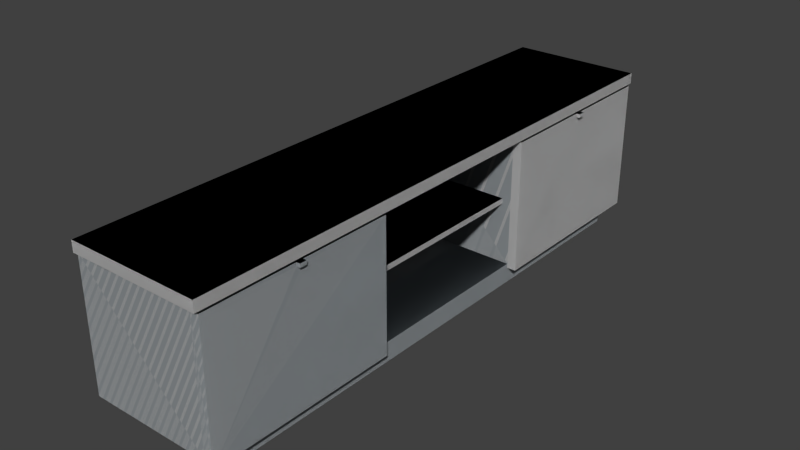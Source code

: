# Source: tv_table.blend  (saved by Blender 2.69.0; exported with 4.5.12 LTS)
import bpy
from mathutils import Matrix  # noqa: F401  (used for matrix-valued properties, if any)

bpy.ops.wm.read_factory_settings(use_empty=True)
scene = bpy.context.scene
scene.name = 'Scene'

# ---- collections
col_collection_1 = bpy.data.collections.new('Collection 1'); scene.collection.children.link(col_collection_1)

# ---- materials (node trees are filled in below, after node groups)
mat_edge_color000255_002 = bpy.data.materials.new('edge_color000255_002')
mat_edge_color000255_002.alpha_threshold = 0.0
mat_edge_color000255_002.use_transparent_shadow = False
mat_edge_color000255_002.diffuse_color = (0.64, 0.64, 0.64, 1.0)
mat_edge_color000255_002.specular_color = (0.5, 0.5, 0.5)
mat_edge_color000255_002.roughness = 0.5
mat_edge_color000255_002.line_color = (0.0, 0.0, 0.0, 1.0)
mat_material_003 = bpy.data.materials.new('Material.003')
mat_material_003.alpha_threshold = 0.0
mat_material_003.use_transparent_shadow = False
mat_material_003.roughness = 0.5
mat_material_003.line_color = (0.0, 0.0, 0.0, 1.0)
mat_material_002 = bpy.data.materials.new('Material.002')
mat_material_002.alpha_threshold = 0.0
mat_material_002.use_transparent_shadow = False
mat_material_002.roughness = 0.5
mat_material_002.line_color = (0.0, 0.0, 0.0, 1.0)
mat_material_019 = bpy.data.materials.new('material_019')
mat_material_019.alpha_threshold = 0.0
mat_material_019.use_transparent_shadow = False
mat_material_019.specular_color = (0.5, 0.5, 0.5)
mat_material_019.roughness = 0.5
mat_material_019.line_color = (0.0, 0.0, 0.0, 1.0)
mat_material_0_006 = bpy.data.materials.new('material_0_006')
mat_material_0_006.alpha_threshold = 0.0
mat_material_0_006.use_transparent_shadow = False
mat_material_0_006.diffuse_color = (0.5145, 0.5584, 0.5867, 1.0)
mat_material_0_006.specular_color = (0.5, 0.5, 0.5)
mat_material_0_006.roughness = 0.5
mat_material_0_006.line_color = (0.0, 0.0, 0.0, 1.0)
mat_material_001 = bpy.data.materials.new('Material.001')
mat_material_001.alpha_threshold = 0.0
mat_material_001.use_transparent_shadow = False
mat_material_001.roughness = 0.5
mat_material_001.line_color = (0.0, 0.0, 0.0, 1.0)

# ---- material node trees

# ---- world
world_world = bpy.data.worlds.new('World'); scene.world = world_world
world_world.color = (0.05088, 0.05088, 0.05088)
world_world.use_sun_shadow = False
world_world.sun_shadow_jitter_overblur = 0.0
world_world.cycles.sampling_method = 'MANUAL'
world_world.cycles.sample_map_resolution = 256

# ---- cameras
cam_skp_camera_last_saved_sketchup_view_022 = bpy.data.cameras.new('skp_camera_Last_Saved_SketchUp_View.022')
cam_skp_camera_last_saved_sketchup_view_022.clip_start = 1.0
cam_skp_camera_last_saved_sketchup_view_022.lens = float('inf')
cam_skp_camera_last_saved_sketchup_view_022.sensor_width = 32.0
cam_skp_camera_last_saved_sketchup_view_022.sensor_height = 18.0
cam_skp_camera_last_saved_sketchup_view_022.dof.focus_distance = 0.0
cam_skp_camera_last_saved_sketchup_view_022.dof.aperture_fstop = 128.0

# ---- meshes
me_id62 = bpy.data.meshes.new('ID62')
me_id62.from_pydata([(62.84, 0.9843, 0.4724), (62.84, 0.9843, 0.0)], [(1, 0)], [])
me_id62.materials.append(mat_edge_color000255_002)
me_id62.use_remesh_preserve_volume = False
me_id62.use_remesh_preserve_attributes = False
me_id62.use_mirror_vertex_groups = False
me_id62.update()
me_id56_002 = bpy.data.meshes.new('ID56.002')
me_id56_002.from_pydata([(21.1, 14.57, 7.795), (21.1, 13.98, 7.205), (21.1, 13.98, 7.795), (21.1, 14.57, 7.205), (21.1, 14.57, 7.205), (21.1, 14.57, 7.795), (21.1, 13.98, 7.205), (21.1, 13.98, 7.795), (21.1, 14.57, 7.205), (21.1, 13.98, 2.835), (21.1, 13.98, 7.205), (21.1, 14.57, 2.835), (21.1, 14.57, 2.835), (21.1, 14.57, 7.205), (21.1, 13.98, 2.835), (21.1, 13.98, 7.205), (41.74, 14.57, 7.205), (21.1, 13.98, 7.205), (21.1, 14.57, 7.205), (41.74, 13.98, 7.205), (41.74, 13.98, 7.205), (41.74, 14.57, 7.205), (21.1, 13.98, 7.205), (21.1, 14.57, 7.205), (21.1, 1.969, 7.205), (21.1, 1.969, 7.795), (21.1, 13.98, 7.205), (21.1, 13.98, 7.205), (21.1, 13.98, 7.795), (21.1, 1.969, 7.205), (21.1, 1.969, 7.795), (21.1, 14.57, 14.69), (21.1, 13.98, 7.795), (21.1, 13.98, 14.69), (21.1, 14.57, 7.795), (21.1, 14.57, 7.795), (21.1, 14.57, 14.69), (21.1, 13.98, 7.795), (21.1, 13.98, 14.69), (41.74, 13.98, 7.795), (21.1, 14.57, 7.795), (21.1, 13.98, 7.795), (41.74, 14.57, 7.795), (41.74, 14.57, 7.795), (41.74, 13.98, 7.795), (21.1, 14.57, 7.795), (21.1, 13.98, 7.795), (21.1, 14.57, 7.795), (41.74, 14.57, 7.205), (21.1, 14.57, 7.205), (41.74, 14.57, 7.795), (41.74, 14.57, 7.795), (21.1, 14.57, 7.795), (41.74, 14.57, 7.205), (21.1, 14.57, 7.205), (21.1, 14.57, 2.835), (41.74, 14.57, 2.835), (21.1, 14.57, 2.835), (41.74, 14.57, 2.835), (41.74, 14.57, 2.835), (21.1, 13.98, 2.835), (21.1, 14.57, 2.835), (41.74, 13.98, 2.835), (41.74, 13.98, 2.835), (41.74, 14.57, 2.835), (21.1, 13.98, 2.835), (21.1, 14.57, 2.835), (41.74, 13.98, 7.205), (21.1, 13.98, 2.835), (41.74, 13.98, 2.835), (21.1, 13.98, 7.205), (21.1, 13.98, 7.205), (41.74, 13.98, 7.205), (21.1, 13.98, 2.835), (41.74, 13.98, 2.835), (41.74, 13.98, 7.205), (41.74, 1.969, 7.795), (41.74, 1.969, 7.205), (41.74, 13.98, 7.795), (41.74, 14.57, 7.205), (41.74, 14.57, 7.795), (41.74, 14.57, 7.795), (41.74, 14.57, 7.205), (41.74, 13.98, 7.795), (41.74, 13.98, 7.205), (41.74, 1.969, 7.795), (41.74, 1.969, 7.205), (41.74, 14.57, 2.835), (41.74, 13.98, 7.205), (41.74, 13.98, 2.835), (41.74, 14.57, 7.205), (41.74, 14.57, 7.205), (41.74, 14.57, 2.835), (41.74, 13.98, 7.205), (41.74, 13.98, 2.835), (41.74, 13.98, 7.205), (21.1, 1.969, 7.205), (21.1, 13.98, 7.205), (41.74, 1.969, 7.205), (41.74, 1.969, 7.205), (41.74, 13.98, 7.205), (21.1, 1.969, 7.205), (21.1, 13.98, 7.205), (21.1, 1.969, 7.795), (41.74, 13.98, 7.795), (21.1, 13.98, 7.795), (41.74, 1.969, 7.795), (41.74, 1.969, 7.795), (21.1, 1.969, 7.795), (41.74, 13.98, 7.795), (21.1, 13.98, 7.795), (41.74, 1.969, 7.795), (21.1, 1.969, 7.205), (41.74, 1.969, 7.205), (21.1, 1.969, 7.795), (21.1, 1.969, 7.795), (41.74, 1.969, 7.795), (21.1, 1.969, 7.205), (41.74, 1.969, 7.205), (21.1, 14.57, 14.69), (41.74, 14.57, 14.69), (41.74, 14.57, 14.69), (21.1, 14.57, 14.69), (41.74, 13.98, 7.795), (21.1, 13.98, 14.69), (21.1, 13.98, 7.795), (41.74, 13.98, 14.69), (41.74, 13.98, 14.69), (41.74, 13.98, 7.795), (21.1, 13.98, 14.69), (21.1, 13.98, 7.795), (41.74, 13.98, 14.69), (21.1, 14.57, 14.69), (21.1, 13.98, 14.69), (41.74, 14.57, 14.69), (41.74, 14.57, 14.69), (41.74, 13.98, 14.69), (21.1, 14.57, 14.69), (21.1, 13.98, 14.69), (41.74, 14.57, 7.795), (41.74, 13.98, 14.69), (41.74, 13.98, 7.795), (41.74, 14.57, 14.69), (41.74, 14.57, 14.69), (41.74, 13.98, 14.69), (41.74, 13.98, 7.795)], [], [(0, 1, 2), (1, 0, 3), (8, 9, 10), (9, 8, 11), (16, 17, 18), (17, 16, 19), (2, 24, 25), (24, 2, 26), (31, 32, 33), (32, 31, 34), (39, 40, 41), (40, 39, 42), (47, 48, 49), (48, 47, 50), (55, 48, 56), (48, 55, 49), (59, 60, 61), (60, 59, 62), (67, 68, 69), (68, 67, 70), (75, 76, 77), (76, 75, 78), (78, 75, 79), (78, 79, 80), (87, 88, 89), (88, 87, 90), (95, 96, 97), (96, 95, 98), (103, 104, 105), (104, 103, 106), (111, 112, 113), (112, 111, 114), (119, 50, 47), (50, 119, 120), (123, 124, 125), (124, 123, 126), (131, 132, 133), (132, 131, 134), (139, 140, 141), (140, 139, 142), (4, 5, 6), (7, 6, 5), (12, 13, 14), (15, 14, 13), (20, 21, 22), (23, 22, 21), (27, 28, 29), (30, 29, 28), (35, 36, 37), (38, 37, 36), (43, 44, 45), (46, 45, 44), (51, 52, 53), (54, 53, 52), (54, 57, 53), (58, 53, 57), (63, 64, 65), (66, 65, 64), (71, 72, 73), (74, 73, 72), (81, 82, 83), (82, 84, 83), (83, 84, 85), (86, 85, 84), (91, 92, 93), (94, 93, 92), (99, 100, 101), (102, 101, 100), (107, 108, 109), (110, 109, 108), (115, 116, 117), (118, 117, 116), (121, 122, 51), (52, 51, 122), (127, 128, 129), (130, 129, 128), (135, 136, 137), (138, 137, 136), (143, 81, 144), (145, 144, 81)])
_uv = me_id56_002.uv_layers.new(name='UV coord')
_uv.uv.foreach_set('vector', [0.03934, 0.4886, 0.04835, 0.5018, 0.03934, 0.5018, 0.04835, 0.5018, 0.03934, 0.4886, 0.04835, 0.4886, 0.01985, 0.586, 0.02886, 0.4886, 0.02886, 0.586, 0.02886, 0.4886, 0.01985, 0.586, 0.01985, 0.4886, 0.8149, 0.9435, 0.5, 0.9567, 0.5, 0.9435, 0.5, 0.9567, 0.8149, 0.9435, 0.8149, 0.9567, 0.1836, 0.4609, 0.0003659, 0.474, 0.0003659, 0.4609, 0.0003659, 0.474, 0.1836, 0.4609, 0.1836, 0.474, 0.0003659, 0.6421, 0.009377, 0.4886, 0.009377, 0.6421, 0.009377, 0.4886, 0.0003659, 0.6421, 0.0003659, 0.4886, 0.4992, 0.917, 0.1843, 0.9302, 0.1843, 0.917, 0.1843, 0.9302, 0.4992, 0.917, 0.4992, 0.9302, 0.5, 0.1574, 0.8149, 0.1705, 0.5, 0.1705, 0.8149, 0.1705, 0.5, 0.1574, 0.8149, 0.1574, 0.5, 0.2679, 0.8149, 0.1705, 0.8149, 0.2679, 0.8149, 0.1705, 0.5, 0.2679, 0.5, 0.1705, 0.4992, 0.9032, 0.1843, 0.9163, 0.1843, 0.9032, 0.1843, 0.9163, 0.4992, 0.9032, 0.4992, 0.9163, 0.4992, 0.9024, 0.1843, 0.8051, 0.4992, 0.8051, 0.1843, 0.8051, 0.4992, 0.9024, 0.1843, 0.9024, 0.4902, 0.9865, 0.307, 0.9996, 0.307, 0.9865, 0.307, 0.9996, 0.4902, 0.9865, 0.4902, 0.9996, 0.4902, 0.9996, 0.4902, 0.9865, 0.4992, 0.9865, 0.4902, 0.9996, 0.4992, 0.9865, 0.4992, 0.9996, 0.1544, 0.4886, 0.1453, 0.586, 0.1453, 0.4886, 0.1453, 0.586, 0.1544, 0.4886, 0.1544, 0.586, 0.000366, 0.0003659, 0.1836, 0.4601, 0.0003659, 0.4601, 0.1836, 0.4601, 0.000366, 0.0003659, 0.1836, 0.000366, 0.1843, 0.0003659, 0.4992, 0.2679, 0.1843, 0.2679, 0.4992, 0.2679, 0.1843, 0.0003659, 0.4992, 0.0003659, 0.8149, 0.9706, 0.5, 0.9574, 0.8149, 0.9574, 0.5, 0.9574, 0.8149, 0.9706, 0.5, 0.9706, 0.5, 0.003874, 0.8149, 0.1574, 0.5, 0.1574, 0.8149, 0.1574, 0.5, 0.003874, 0.8149, 0.003874, 0.8149, 0.537, 0.5, 0.6903, 0.5, 0.5368, 0.5, 0.6903, 0.8149, 0.537, 0.8149, 0.6905, 0.4992, 0.9309, 0.1843, 0.9441, 0.1843, 0.9309, 0.1843, 0.9441, 0.4992, 0.9309, 0.4992, 0.9441, 0.1836, 0.4886, 0.1746, 0.6421, 0.1746, 0.4886, 0.1746, 0.6421, 0.1836, 0.4886, 0.1836, 0.6421, 0.1446, 0.4886, 0.1446, 0.5018, 0.1356, 0.4886, 0.1356, 0.5018, 0.1356, 0.4886, 0.1446, 0.5018, 0.1641, 0.4886, 0.1641, 0.586, 0.1551, 0.4886, 0.1551, 0.586, 0.1551, 0.4886, 0.1641, 0.586, 0.4992, 0.9726, 0.4992, 0.9857, 0.1843, 0.9726, 0.1843, 0.9857, 0.1843, 0.9726, 0.4992, 0.9857, 0.1836, 0.4748, 0.1836, 0.4879, 0.0003659, 0.4748, 0.0003659, 0.4879, 0.0003659, 0.4748, 0.1836, 0.4879, 0.1738, 0.4886, 0.1738, 0.6421, 0.1648, 0.4886, 0.1648, 0.6421, 0.1648, 0.4886, 0.1738, 0.6421, 0.8149, 0.9852, 0.8149, 0.9983, 0.5, 0.9852, 0.5, 0.9983, 0.5, 0.9852, 0.8149, 0.9983, 0.8149, 0.3791, 0.5, 0.3791, 0.8149, 0.366, 0.5, 0.366, 0.8149, 0.366, 0.5, 0.3791, 0.5, 0.366, 0.5, 0.2686, 0.8149, 0.366, 0.8149, 0.2686, 0.8149, 0.366, 0.5, 0.2686, 0.8149, 0.9713, 0.8149, 0.9844, 0.5, 0.9713, 0.5, 0.9844, 0.5, 0.9713, 0.8149, 0.9844, 0.5, 0.8454, 0.8149, 0.8454, 0.5, 0.9428, 0.8149, 0.9428, 0.5, 0.9428, 0.8149, 0.8454, 0.3063, 0.9865, 0.3063, 0.9996, 0.2973, 0.9865, 0.3063, 0.9996, 0.2973, 0.9996, 0.2973, 0.9865, 0.2973, 0.9865, 0.2973, 0.9996, 0.114, 0.9865, 0.114, 0.9996, 0.114, 0.9865, 0.2973, 0.9996, 0.02959, 0.586, 0.02959, 0.4886, 0.0386, 0.586, 0.0386, 0.4886, 0.0386, 0.586, 0.02959, 0.4886, 0.4992, 0.2686, 0.4992, 0.5361, 0.1843, 0.2686, 0.1843, 0.5361, 0.1843, 0.2686, 0.4992, 0.5361, 0.4992, 0.8043, 0.1843, 0.8043, 0.4992, 0.5368, 0.1843, 0.5368, 0.4992, 0.5368, 0.1843, 0.8043, 0.1843, 0.9448, 0.4992, 0.9448, 0.1843, 0.958, 0.4992, 0.958, 0.1843, 0.958, 0.4992, 0.9448, 0.8149, 0.5326, 0.5, 0.5326, 0.8149, 0.3791, 0.5, 0.3791, 0.8149, 0.3791, 0.5, 0.5326, 0.8149, 0.6912, 0.8149, 0.8447, 0.5, 0.6912, 0.5, 0.8447, 0.5, 0.6912, 0.8149, 0.8447, 0.4992, 0.9587, 0.4992, 0.9719, 0.1843, 0.9587, 0.1843, 0.9719, 0.1843, 0.9587, 0.4992, 0.9719, 0.01011, 0.6421, 0.01011, 0.4886, 0.01912, 0.6421, 0.01912, 0.4886, 0.01912, 0.6421, 0.01011, 0.4886])
me_id56_002.materials.append(mat_material_003)
me_id56_002.use_remesh_preserve_volume = False
me_id56_002.use_remesh_preserve_attributes = False
me_id56_002.use_mirror_vertex_groups = False
me_id56_002.update()
me_id50_001 = bpy.data.meshes.new('ID50.001')
me_id50_001.from_pydata([(0.0, 0.9843, 14.49), (0.0, 0.0, 0.0), (0.0, 0.0, 14.49), (0.0, 0.9843, 0.0), (0.0, 0.9843, 0.0), (0.0, 0.9843, 14.49), (0.0, 0.0, 0.0), (0.0, 0.0, 14.49), (0.0, 0.0, 0.0), (10.16, 0.0, 14.09), (0.0, 0.0, 14.49), (10.94, 0.0, 14.09), (10.16, 0.0, 14.49), (21.1, 0.0, 14.49), (21.1, 0.0, 0.0), (10.94, 0.0, 14.49), (10.94, 0.0, 14.49), (21.1, 0.0, 14.49), (10.94, 0.0, 14.09), (0.0, 0.0, 0.0), (21.1, 0.0, 0.0), (10.16, 0.0, 14.49), (10.16, 0.0, 14.09), (0.0, 0.0, 14.49), (10.16, 0.0, 14.49), (0.0, 0.9843, 14.49), (0.0, 0.0, 14.49), (21.1, 0.9843, 14.49), (10.94, 0.0, 14.49), (21.1, 0.0, 14.49), (21.1, 0.0, 14.49), (10.94, 0.0, 14.49), (21.1, 0.9843, 14.49), (10.16, 0.0, 14.49), (0.0, 0.9843, 14.49), (0.0, 0.0, 14.49), (0.0, 0.9843, 14.49), (21.1, 0.9843, 0.0), (0.0, 0.9843, 0.0), (21.1, 0.9843, 14.49), (21.1, 0.9843, 14.49), (0.0, 0.9843, 14.49), (21.1, 0.9843, 0.0), (0.0, 0.9843, 0.0), (21.1, 0.9843, 0.0), (0.0, 0.0, 0.0), (0.0, 0.9843, 0.0), (21.1, 0.0, 0.0), (21.1, 0.0, 0.0), (21.1, 0.9843, 0.0), (0.0, 0.0, 0.0), (0.0, 0.9843, 0.0), (10.94, 0.0, 14.09), (10.16, -0.3937, 14.09), (10.16, 0.0, 14.09), (10.94, -0.3937, 14.09), (10.94, -0.3937, 14.09), (10.94, 0.0, 14.09), (10.16, -0.3937, 14.09), (10.16, 0.0, 14.09), (10.16, 0.0, 14.49), (10.16, -0.3937, 14.09), (10.16, -0.3937, 14.49), (10.16, 0.0, 14.09), (10.16, 0.0, 14.09), (10.16, 0.0, 14.49), (10.16, -0.3937, 14.09), (10.16, -0.3937, 14.49), (21.1, 0.9843, 0.0), (21.1, 0.0, 14.49), (21.1, 0.0, 0.0), (21.1, 0.9843, 14.49), (21.1, 0.9843, 14.49), (21.1, 0.9843, 0.0), (21.1, 0.0, 14.49), (21.1, 0.0, 0.0), (10.94, 0.0, 14.09), (10.94, -0.3937, 14.49), (10.94, -0.3937, 14.09), (10.94, 0.0, 14.49), (10.94, 0.0, 14.49), (10.94, 0.0, 14.09), (10.94, -0.3937, 14.49), (10.94, -0.3937, 14.09), (10.94, -0.3937, 14.49), (10.16, -0.3937, 14.49), (10.94, -0.3937, 14.49), (10.16, -0.3937, 14.49), (10.94, -0.3937, 14.49), (10.16, -0.3937, 14.09), (10.94, -0.3937, 14.09), (10.16, -0.3937, 14.49), (10.16, -0.3937, 14.49), (10.94, -0.3937, 14.49), (10.16, -0.3937, 14.09), (10.94, -0.3937, 14.09)], [], [(0, 1, 2), (1, 0, 3), (8, 9, 10), (9, 8, 11), (10, 9, 12), (13, 8, 14), (8, 13, 11), (11, 13, 15), (24, 25, 26), (25, 24, 27), (27, 24, 28), (27, 28, 29), (36, 37, 38), (37, 36, 39), (44, 45, 46), (45, 44, 47), (52, 53, 54), (53, 52, 55), (15, 9, 11), (9, 15, 12), (60, 61, 62), (61, 60, 63), (68, 69, 70), (69, 68, 71), (76, 77, 78), (77, 76, 79), (84, 24, 85), (24, 84, 28), (88, 89, 90), (89, 88, 91), (4, 5, 6), (7, 6, 5), (16, 17, 18), (18, 17, 19), (20, 19, 17), (21, 22, 23), (18, 19, 22), (23, 22, 19), (30, 31, 32), (31, 33, 32), (32, 33, 34), (35, 34, 33), (40, 41, 42), (43, 42, 41), (48, 49, 50), (51, 50, 49), (56, 57, 58), (59, 58, 57), (21, 16, 22), (18, 22, 16), (64, 65, 66), (67, 66, 65), (72, 73, 74), (75, 74, 73), (80, 81, 82), (83, 82, 81), (31, 86, 33), (87, 33, 86), (92, 93, 94), (95, 94, 93)])
_uv = me_id50_001.uv_layers.new(name='UV coord')
_uv.uv.foreach_set('vector', [0.6281, 0.3728, 0.6454, 0.0002337, 0.6454, 0.3728, 0.6454, 0.0002337, 0.6281, 0.3728, 0.6281, 0.0002337, 0.2559, 0.3733, 0.4348, 0.7358, 0.2559, 0.7459, 0.4348, 0.7358, 0.2559, 0.3733, 0.4487, 0.7358, 0.2559, 0.7459, 0.4348, 0.7358, 0.4348, 0.7459, 0.6276, 0.7459, 0.2559, 0.3733, 0.6276, 0.3733, 0.2559, 0.3733, 0.6276, 0.7459, 0.4487, 0.7358, 0.4487, 0.7358, 0.6276, 0.7459, 0.4487, 0.7459, 0.4323, 0.8092, 0.2559, 0.8341, 0.2559, 0.8092, 0.2559, 0.8341, 0.4323, 0.8092, 0.6224, 0.8341, 0.6224, 0.8341, 0.4323, 0.8092, 0.4462, 0.8065, 0.6224, 0.8341, 0.4462, 0.8065, 0.6226, 0.8092, 0.2554, 0.0002337, 0.0002337, 0.5429, 0.0002337, 0.0002337, 0.0002337, 0.5429, 0.2554, 0.0002337, 0.2554, 0.5429, 0.6276, 0.8346, 0.2559, 0.8599, 0.2559, 0.8346, 0.2559, 0.8599, 0.6276, 0.8346, 0.6276, 0.8599, 0.0002337, 0.5434, 0.007168, 0.5636, 0.0002337, 0.5636, 0.007168, 0.5636, 0.0002337, 0.5434, 0.007168, 0.5434, 0.4487, 0.7459, 0.4348, 0.7358, 0.4487, 0.7358, 0.4348, 0.7358, 0.4487, 0.7459, 0.4348, 0.7459, 0.2198, 0.5434, 0.2268, 0.5535, 0.2198, 0.5535, 0.2268, 0.5535, 0.2198, 0.5434, 0.2268, 0.5434, 0.6632, 0.0002337, 0.6459, 0.3728, 0.6459, 0.0002337, 0.6459, 0.3728, 0.6632, 0.0002337, 0.6632, 0.3728, 0.03631, 0.5434, 0.02937, 0.5535, 0.02937, 0.5434, 0.02937, 0.5535, 0.03631, 0.5434, 0.03631, 0.5535, 0.4452, 0.7964, 0.4323, 0.8092, 0.4314, 0.7991, 0.4323, 0.8092, 0.4452, 0.7964, 0.4462, 0.8065, 0.2411, 0.5535, 0.2272, 0.5434, 0.2411, 0.5434, 0.2272, 0.5434, 0.2411, 0.5535, 0.2272, 0.5535, 0.681, 0.0002337, 0.681, 0.3728, 0.6637, 0.0002337, 0.6637, 0.3728, 0.6637, 0.0002337, 0.681, 0.3728, 0.4487, 0.0002337, 0.6276, 0.0002346, 0.4487, 0.01036, 0.4487, 0.01036, 0.6276, 0.0002346, 0.2559, 0.3728, 0.6276, 0.3728, 0.2559, 0.3728, 0.6276, 0.0002346, 0.4348, 0.0002339, 0.4348, 0.01036, 0.2559, 0.0002346, 0.4487, 0.01036, 0.2559, 0.3728, 0.4348, 0.01036, 0.2559, 0.0002346, 0.4348, 0.01036, 0.2559, 0.3728, 0.618, 0.7681, 0.4642, 0.771, 0.6178, 0.7464, 0.4642, 0.771, 0.4301, 0.771, 0.6178, 0.7464, 0.6178, 0.7464, 0.4301, 0.771, 0.2559, 0.7463, 0.2559, 0.771, 0.2559, 0.7463, 0.4301, 0.771, 0.9998, 0.7459, 0.6281, 0.7459, 0.9998, 0.3733, 0.6281, 0.3733, 0.9998, 0.3733, 0.6281, 0.7459, 0.6276, 0.8604, 0.6276, 0.8857, 0.2559, 0.8604, 0.2559, 0.8857, 0.2559, 0.8604, 0.6276, 0.8857, 0.2554, 0.5434, 0.2554, 0.5535, 0.2416, 0.5434, 0.2416, 0.5535, 0.2416, 0.5434, 0.2554, 0.5535, 0.4348, 0.0002339, 0.4487, 0.0002337, 0.4348, 0.01036, 0.4487, 0.01036, 0.4348, 0.01036, 0.4487, 0.0002337, 0.02891, 0.5434, 0.02891, 0.5535, 0.02197, 0.5434, 0.02197, 0.5535, 0.02197, 0.5434, 0.02891, 0.5535, 0.6815, 0.3728, 0.6815, 0.0002337, 0.6988, 0.3728, 0.6988, 0.0002337, 0.6988, 0.3728, 0.6815, 0.0002337, 0.2194, 0.5434, 0.2194, 0.5535, 0.2124, 0.5434, 0.2124, 0.5535, 0.2124, 0.5434, 0.2194, 0.5535, 0.4642, 0.771, 0.4642, 0.7959, 0.4301, 0.771, 0.4301, 0.7959, 0.4301, 0.771, 0.4642, 0.7959, 0.007636, 0.5434, 0.02151, 0.5434, 0.007636, 0.5535, 0.02151, 0.5535, 0.007636, 0.5535, 0.02151, 0.5434])
me_id50_001.materials.append(mat_material_002)
me_id50_001.use_remesh_preserve_volume = False
me_id50_001.use_remesh_preserve_attributes = False
me_id50_001.use_mirror_vertex_groups = False
me_id50_001.update()
me_id43_005 = bpy.data.meshes.new('ID43.005')
me_id43_005.from_pydata([(0.0, 0.9843, 14.49), (0.0, 0.0, 0.0), (0.0, 0.0, 14.49), (0.0, 0.9843, 0.0), (0.0, 0.9843, 0.0), (0.0, 0.9843, 14.49), (0.0, 0.0, 0.0), (0.0, 0.0, 14.49), (0.0, 0.0, 0.0), (10.16, 0.0, 14.09), (0.0, 0.0, 14.49), (10.94, 0.0, 14.09), (10.16, 0.0, 14.49), (21.1, 0.0, 14.49), (21.1, 0.0, 0.0), (10.94, 0.0, 14.49), (10.94, 0.0, 14.49), (21.1, 0.0, 14.49), (10.94, 0.0, 14.09), (0.0, 0.0, 0.0), (21.1, 0.0, 0.0), (10.16, 0.0, 14.49), (10.16, 0.0, 14.09), (0.0, 0.0, 14.49), (10.16, 0.0, 14.49), (0.0, 0.9843, 14.49), (0.0, 0.0, 14.49), (21.1, 0.9843, 14.49), (10.94, 0.0, 14.49), (21.1, 0.0, 14.49), (21.1, 0.0, 14.49), (10.94, 0.0, 14.49), (21.1, 0.9843, 14.49), (10.16, 0.0, 14.49), (0.0, 0.9843, 14.49), (0.0, 0.0, 14.49), (0.0, 0.9843, 14.49), (21.1, 0.9843, 0.0), (0.0, 0.9843, 0.0), (21.1, 0.9843, 14.49), (21.1, 0.9843, 14.49), (0.0, 0.9843, 14.49), (21.1, 0.9843, 0.0), (0.0, 0.9843, 0.0), (21.1, 0.9843, 0.0), (0.0, 0.0, 0.0), (0.0, 0.9843, 0.0), (21.1, 0.0, 0.0), (21.1, 0.0, 0.0), (21.1, 0.9843, 0.0), (0.0, 0.0, 0.0), (0.0, 0.9843, 0.0), (10.94, 0.0, 14.09), (10.16, -0.3937, 14.09), (10.16, 0.0, 14.09), (10.94, -0.3937, 14.09), (10.94, -0.3937, 14.09), (10.94, 0.0, 14.09), (10.16, -0.3937, 14.09), (10.16, 0.0, 14.09), (10.16, 0.0, 14.49), (10.16, -0.3937, 14.09), (10.16, -0.3937, 14.49), (10.16, 0.0, 14.09), (10.16, 0.0, 14.09), (10.16, 0.0, 14.49), (10.16, -0.3937, 14.09), (10.16, -0.3937, 14.49), (21.1, 0.9843, 0.0), (21.1, 0.0, 14.49), (21.1, 0.0, 0.0), (21.1, 0.9843, 14.49), (21.1, 0.9843, 14.49), (21.1, 0.9843, 0.0), (21.1, 0.0, 14.49), (21.1, 0.0, 0.0), (10.94, 0.0, 14.09), (10.94, -0.3937, 14.49), (10.94, -0.3937, 14.09), (10.94, 0.0, 14.49), (10.94, 0.0, 14.49), (10.94, 0.0, 14.09), (10.94, -0.3937, 14.49), (10.94, -0.3937, 14.09), (10.94, -0.3937, 14.49), (10.16, -0.3937, 14.49), (10.94, -0.3937, 14.49), (10.16, -0.3937, 14.49), (10.94, -0.3937, 14.49), (10.16, -0.3937, 14.09), (10.94, -0.3937, 14.09), (10.16, -0.3937, 14.49), (10.16, -0.3937, 14.49), (10.94, -0.3937, 14.49), (10.16, -0.3937, 14.09), (10.94, -0.3937, 14.09)], [], [(0, 1, 2), (1, 0, 3), (8, 9, 10), (9, 8, 11), (10, 9, 12), (13, 8, 14), (8, 13, 11), (11, 13, 15), (24, 25, 26), (25, 24, 27), (27, 24, 28), (27, 28, 29), (36, 37, 38), (37, 36, 39), (44, 45, 46), (45, 44, 47), (52, 53, 54), (53, 52, 55), (15, 9, 11), (9, 15, 12), (60, 61, 62), (61, 60, 63), (68, 69, 70), (69, 68, 71), (76, 77, 78), (77, 76, 79), (84, 24, 85), (24, 84, 28), (88, 89, 90), (89, 88, 91), (4, 5, 6), (7, 6, 5), (16, 17, 18), (18, 17, 19), (20, 19, 17), (21, 22, 23), (18, 19, 22), (23, 22, 19), (30, 31, 32), (31, 33, 32), (32, 33, 34), (35, 34, 33), (40, 41, 42), (43, 42, 41), (48, 49, 50), (51, 50, 49), (56, 57, 58), (59, 58, 57), (21, 16, 22), (18, 22, 16), (64, 65, 66), (67, 66, 65), (72, 73, 74), (75, 74, 73), (80, 81, 82), (83, 82, 81), (31, 86, 33), (87, 33, 86), (92, 93, 94), (95, 94, 93)])
me_id43_005.polygons.foreach_set('material_index', [0, 0, 0, 0, 0, 0, 0, 0, 0, 0, 0, 0, 0, 0, 0, 0, 0, 0, 0, 0, 0, 0, 0, 0, 0, 0, 0, 0, 0, 0, 1, 1, 1, 1, 1, 1, 1, 1, 1, 1, 1, 1, 1, 1, 1, 1, 1, 1, 1, 1, 1, 1, 1, 1, 1, 1, 1, 1, 1, 1])
_uv = me_id43_005.uv_layers.new(name='UV coord')
_uv.uv.foreach_set('vector', [0.6281, 0.3728, 0.6454, 0.0002337, 0.6454, 0.3728, 0.6454, 0.0002337, 0.6281, 0.3728, 0.6281, 0.0002337, 0.2559, 0.3733, 0.4348, 0.7358, 0.2559, 0.7459, 0.4348, 0.7358, 0.2559, 0.3733, 0.4487, 0.7358, 0.2559, 0.7459, 0.4348, 0.7358, 0.4348, 0.7459, 0.6276, 0.7459, 0.2559, 0.3733, 0.6276, 0.3733, 0.2559, 0.3733, 0.6276, 0.7459, 0.4487, 0.7358, 0.4487, 0.7358, 0.6276, 0.7459, 0.4487, 0.7459, 0.4323, 0.8092, 0.2559, 0.8341, 0.2559, 0.8092, 0.2559, 0.8341, 0.4323, 0.8092, 0.6224, 0.8341, 0.6224, 0.8341, 0.4323, 0.8092, 0.4462, 0.8065, 0.6224, 0.8341, 0.4462, 0.8065, 0.6226, 0.8092, 0.2554, 0.0002337, 0.0002337, 0.5429, 0.0002337, 0.0002337, 0.0002337, 0.5429, 0.2554, 0.0002337, 0.2554, 0.5429, 0.6276, 0.8346, 0.2559, 0.8599, 0.2559, 0.8346, 0.2559, 0.8599, 0.6276, 0.8346, 0.6276, 0.8599, 0.0002337, 0.5434, 0.007168, 0.5636, 0.0002337, 0.5636, 0.007168, 0.5636, 0.0002337, 0.5434, 0.007168, 0.5434, 0.4487, 0.7459, 0.4348, 0.7358, 0.4487, 0.7358, 0.4348, 0.7358, 0.4487, 0.7459, 0.4348, 0.7459, 0.2198, 0.5434, 0.2268, 0.5535, 0.2198, 0.5535, 0.2268, 0.5535, 0.2198, 0.5434, 0.2268, 0.5434, 0.6632, 0.0002337, 0.6459, 0.3728, 0.6459, 0.0002337, 0.6459, 0.3728, 0.6632, 0.0002337, 0.6632, 0.3728, 0.03631, 0.5434, 0.02937, 0.5535, 0.02937, 0.5434, 0.02937, 0.5535, 0.03631, 0.5434, 0.03631, 0.5535, 0.4452, 0.7964, 0.4323, 0.8092, 0.4314, 0.7991, 0.4323, 0.8092, 0.4452, 0.7964, 0.4462, 0.8065, 0.2411, 0.5535, 0.2272, 0.5434, 0.2411, 0.5434, 0.2272, 0.5434, 0.2411, 0.5535, 0.2272, 0.5535, 0.681, 0.0002337, 0.681, 0.3728, 0.6637, 0.0002337, 0.6637, 0.3728, 0.6637, 0.0002337, 0.681, 0.3728, 0.4487, 0.0002337, 0.6276, 0.0002346, 0.4487, 0.01036, 0.4487, 0.01036, 0.6276, 0.0002346, 0.2559, 0.3728, 0.6276, 0.3728, 0.2559, 0.3728, 0.6276, 0.0002346, 0.4348, 0.0002339, 0.4348, 0.01036, 0.2559, 0.0002346, 0.4487, 0.01036, 0.2559, 0.3728, 0.4348, 0.01036, 0.2559, 0.0002346, 0.4348, 0.01036, 0.2559, 0.3728, 0.618, 0.7681, 0.4642, 0.771, 0.6178, 0.7464, 0.4642, 0.771, 0.4301, 0.771, 0.6178, 0.7464, 0.6178, 0.7464, 0.4301, 0.771, 0.2559, 0.7463, 0.2559, 0.771, 0.2559, 0.7463, 0.4301, 0.771, 0.9998, 0.7459, 0.6281, 0.7459, 0.9998, 0.3733, 0.6281, 0.3733, 0.9998, 0.3733, 0.6281, 0.7459, 0.6276, 0.8604, 0.6276, 0.8857, 0.2559, 0.8604, 0.2559, 0.8857, 0.2559, 0.8604, 0.6276, 0.8857, 0.2554, 0.5434, 0.2554, 0.5535, 0.2416, 0.5434, 0.2416, 0.5535, 0.2416, 0.5434, 0.2554, 0.5535, 0.4348, 0.0002339, 0.4487, 0.0002337, 0.4348, 0.01036, 0.4487, 0.01036, 0.4348, 0.01036, 0.4487, 0.0002337, 0.02891, 0.5434, 0.02891, 0.5535, 0.02197, 0.5434, 0.02197, 0.5535, 0.02197, 0.5434, 0.02891, 0.5535, 0.6815, 0.3728, 0.6815, 0.0002337, 0.6988, 0.3728, 0.6988, 0.0002337, 0.6988, 0.3728, 0.6815, 0.0002337, 0.2194, 0.5434, 0.2194, 0.5535, 0.2124, 0.5434, 0.2124, 0.5535, 0.2124, 0.5434, 0.2194, 0.5535, 0.4642, 0.771, 0.4642, 0.7959, 0.4301, 0.771, 0.4301, 0.7959, 0.4301, 0.771, 0.4642, 0.7959, 0.007636, 0.5434, 0.02151, 0.5434, 0.007636, 0.5535, 0.02151, 0.5535, 0.007636, 0.5535, 0.02151, 0.5434])
me_id43_005.materials.append(mat_material_019)
me_id43_005.materials.append(mat_material_0_006)
me_id43_005.use_remesh_preserve_volume = False
me_id43_005.use_remesh_preserve_attributes = False
me_id43_005.use_mirror_vertex_groups = False
me_id43_005.update()
me_id36_002 = bpy.data.meshes.new('ID36.002')
me_id36_002.from_pydata([(63.24, 0.9843, 0.0), (63.63, 0.9843, 0.0)], [(1, 0)], [])
me_id36_002.materials.append(mat_edge_color000255_002)
me_id36_002.use_remesh_preserve_volume = False
me_id36_002.use_remesh_preserve_attributes = False
me_id36_002.use_mirror_vertex_groups = False
me_id36_002.update()
me_id30_013 = bpy.data.meshes.new('ID30.013')
me_id30_013.from_pydata([(0.0, 14.57, 1.181), (63.63, 14.57, 0.0), (0.0, 14.57, 0.0), (63.63, 14.57, 1.181), (63.63, 14.57, 1.181), (0.0, 14.57, 1.181), (63.63, 14.57, 0.0), (0.0, 14.57, 0.0), (0.0, 14.57, 1.181), (0.0, 0.0, 0.0), (0.0, 0.0, 1.181), (0.0, 14.57, 0.0), (0.0, 14.57, 0.0), (0.0, 14.57, 1.181), (0.0, 0.0, 0.0), (0.0, 0.0, 1.181), (63.63, 0.0, 1.181), (0.0, 14.57, 1.181), (0.0, 0.0, 1.181), (63.63, 14.57, 1.181), (63.63, 14.57, 1.181), (63.63, 0.0, 1.181), (0.0, 14.57, 1.181), (0.0, 0.0, 1.181), (63.63, 0.9843, 0.0), (63.63, 0.0, 1.181), (63.63, 0.0, 0.0), (63.63, 14.57, 1.181), (63.63, 14.57, 0.0), (63.63, 14.57, 0.0), (63.63, 0.9843, 0.0), (63.63, 14.57, 1.181), (63.63, 0.0, 1.181), (63.63, 0.0, 0.0), (63.63, 14.57, 0.0), (0.0, 0.0, 0.0), (0.0, 14.57, 0.0), (63.63, 0.0, 0.0), (63.63, 0.9843, 0.0), (63.63, 0.9843, 0.0), (63.63, 14.57, 0.0), (63.63, 0.0, 0.0), (0.0, 0.0, 0.0), (0.0, 14.57, 0.0), (63.63, 0.0, 1.181), (0.0, 0.0, 0.0), (63.63, 0.0, 0.0), (0.0, 0.0, 1.181), (0.0, 0.0, 1.181), (63.63, 0.0, 1.181), (0.0, 0.0, 0.0), (63.63, 0.0, 0.0)], [], [(0, 1, 2), (1, 0, 3), (8, 9, 10), (9, 8, 11), (16, 17, 18), (17, 16, 19), (24, 25, 26), (25, 24, 27), (27, 24, 28), (34, 35, 36), (35, 34, 37), (37, 34, 38), (44, 45, 46), (45, 44, 47), (4, 5, 6), (7, 6, 5), (12, 13, 14), (15, 14, 13), (20, 21, 22), (23, 22, 21), (29, 30, 31), (31, 30, 32), (33, 32, 30), (39, 40, 41), (41, 40, 42), (43, 42, 40), (48, 49, 50), (51, 50, 49)])
me_id30_013.polygons.foreach_set('use_smooth', [0, 0, 0, 0, 0, 0, 0, 0, 0, 0, 0, 1, 0, 0, 0, 0, 0, 0, 0, 0, 0, 0, 0, 1, 0, 0, 0, 0])
_uv = me_id30_013.uv_layers.new(name='UV coord')
_uv.uv.foreach_set('vector', [0.0002685, 0.9248, 0.9872, 0.9431, 0.0002685, 0.9431, 0.9872, 0.9431, 0.0002685, 0.9248, 0.9872, 0.9248, 0.4527, 0.9813, 0.2268, 0.9997, 0.2268, 0.9813, 0.2268, 0.9997, 0.4527, 0.9813, 0.4527, 0.9997, 0.9872, 0.4529, 0.0002685, 0.6789, 0.0002685, 0.4529, 0.0002685, 0.6789, 0.9872, 0.4529, 0.9872, 0.6789, 0.4685, 0.9813, 0.4532, 0.9997, 0.4532, 0.9813, 0.4532, 0.9997, 0.4685, 0.9813, 0.6792, 0.9997, 0.6792, 0.9997, 0.4685, 0.9813, 0.6792, 0.9813, 0.9862, 0.0002685, 0.0002685, 0.226, 0.0002685, 0.0002685, 0.0002685, 0.226, 0.9862, 0.0002685, 0.9862, 0.226, 0.9862, 0.226, 0.9862, 0.0002685, 0.9902, 0.226, 0.9872, 0.9242, 0.0002685, 0.9059, 0.9872, 0.9059, 0.0002685, 0.9059, 0.9872, 0.9242, 0.0002685, 0.9242, 0.9872, 0.9619, 0.0002685, 0.9619, 0.9872, 0.9436, 0.0002685, 0.9436, 0.9872, 0.9436, 0.0002685, 0.9619, 0.2262, 0.9814, 0.2262, 0.9997, 0.0002748, 0.9813, 0.0002685, 0.9997, 0.0002748, 0.9813, 0.2262, 0.9997, 0.9872, 0.6794, 0.9872, 0.9054, 0.0002685, 0.6794, 0.0002685, 0.9054, 0.0002685, 0.6794, 0.9872, 0.9054, 0.9057, 0.9997, 0.695, 0.9997, 0.9057, 0.9813, 0.9057, 0.9813, 0.695, 0.9997, 0.6797, 0.9813, 0.6797, 0.9997, 0.6797, 0.9813, 0.695, 0.9997, 0.988, 0.3395, 0.987, 0.4524, 0.987, 0.2265, 0.987, 0.2265, 0.987, 0.4524, 0.0002685, 0.2265, 0.0002685, 0.4524, 0.0002685, 0.2265, 0.987, 0.4524, 0.0002685, 0.9625, 0.9872, 0.9625, 0.0002685, 0.9808, 0.9872, 0.9808, 0.0002685, 0.9808, 0.9872, 0.9625])
me_id30_013.materials.append(mat_material_001)
me_id30_013.use_remesh_preserve_volume = False
me_id30_013.use_remesh_preserve_attributes = False
me_id30_013.use_mirror_vertex_groups = False
me_id30_013.update()
me_id23_011 = bpy.data.meshes.new('ID23.011')
me_id23_011.from_pydata([(0.0, 13.58, 14.21), (21.1, 13.58, 0.0), (0.0, 13.58, 0.0), (21.1, 13.58, 14.21), (21.1, 13.58, 14.21), (0.0, 13.58, 14.21), (21.1, 13.58, 0.0), (0.0, 13.58, 0.0), (0.0, 13.58, 14.21), (0.0, 0.0, 0.0), (0.0, 0.0, 14.21), (0.0, 13.58, 0.0), (0.0, 13.58, 0.0), (0.0, 13.58, 14.21), (0.0, 0.0, 0.0), (0.0, 0.0, 14.21), (21.1, 0.0, 14.21), (0.0, 13.58, 14.21), (0.0, 0.0, 14.21), (21.1, 13.58, 14.21), (21.1, 13.58, 14.21), (21.1, 0.0, 14.21), (0.0, 13.58, 14.21), (0.0, 0.0, 14.21), (21.1, 13.58, 0.0), (21.1, 0.0, 14.21), (21.1, 0.0, 0.0), (21.1, 13.58, 14.21), (21.1, 13.58, 14.21), (21.1, 13.58, 0.0), (21.1, 0.0, 14.21), (21.1, 0.0, 0.0), (21.1, 13.58, 0.0), (0.0, 0.0, 0.0), (0.0, 13.58, 0.0), (21.1, 0.0, 0.0), (21.1, 0.0, 0.0), (21.1, 13.58, 0.0), (0.0, 0.0, 0.0), (0.0, 13.58, 0.0), (21.1, 0.0, 0.0), (0.0, 0.0, 14.21), (0.0, 0.0, 0.0), (21.1, 0.0, 14.21), (21.1, 0.0, 14.21), (21.1, 0.0, 0.0), (0.0, 0.0, 14.21), (0.0, 0.0, 0.0)], [], [(0, 1, 2), (1, 0, 3), (8, 9, 10), (9, 8, 11), (16, 17, 18), (17, 16, 19), (24, 25, 26), (25, 24, 27), (32, 33, 34), (33, 32, 35), (40, 41, 42), (41, 40, 43), (4, 5, 6), (7, 6, 5), (12, 13, 14), (15, 14, 13), (20, 21, 22), (23, 22, 21), (28, 29, 30), (31, 30, 29), (36, 37, 38), (39, 38, 37), (44, 45, 46), (47, 46, 45)])
me_id23_011.polygons.foreach_set('material_index', [0, 0, 0, 0, 0, 0, 0, 0, 0, 0, 0, 0, 1, 1, 1, 1, 1, 1, 1, 1, 1, 1, 1, 1])
_uv = me_id23_011.uv_layers.new(name='UV coord')
_uv.uv.foreach_set('vector', [0.177, 0.0002894, 0.0002893, 0.3834, 0.0002893, 0.0002893, 0.0002893, 0.3834, 0.177, 0.0002894, 0.177, 0.3834, 0.61, 0.7531, 0.7867, 0.9997, 0.61, 0.9997, 0.7867, 0.9997, 0.61, 0.7531, 0.7867, 0.7531, 0.44, 0.5174, 0.1776, 0.764, 0.1776, 0.5174, 0.1776, 0.764, 0.44, 0.5174, 0.44, 0.764, 0.6094, 0.6425, 0.4405, 0.9005, 0.4405, 0.6425, 0.4405, 0.9005, 0.6094, 0.6425, 0.6094, 0.9005, 0.4405, 0.2589, 0.6094, 0.6419, 0.4405, 0.6419, 0.6094, 0.6419, 0.4405, 0.2589, 0.6094, 0.2589, 0.44, 0.2589, 0.1776, 0.5169, 0.1776, 0.2589, 0.1776, 0.5169, 0.44, 0.2589, 0.44, 0.5169, 0.44, 0.2583, 0.1776, 0.2583, 0.44, 0.0002893, 0.1776, 0.0002894, 0.44, 0.0002893, 0.1776, 0.2583, 0.8724, 0.0002894, 0.8724, 0.2583, 0.7035, 0.0002894, 0.7035, 0.2583, 0.7035, 0.0002894, 0.8724, 0.2583, 0.8724, 0.2589, 0.8724, 0.5054, 0.61, 0.2589, 0.61, 0.5054, 0.61, 0.2589, 0.8724, 0.5054, 0.00806, 0.6419, 0.008121, 0.3839, 0.1769, 0.642, 0.177, 0.384, 0.1769, 0.642, 0.008121, 0.3839, 0.8724, 0.506, 0.8724, 0.7526, 0.61, 0.506, 0.61, 0.7526, 0.61, 0.506, 0.8724, 0.7526, 0.7029, 0.0002895, 0.7029, 0.2583, 0.4405, 0.0002895, 0.4405, 0.2583, 0.4405, 0.0002895, 0.7029, 0.2583])
me_id23_011.materials.append(mat_material_019)
me_id23_011.materials.append(mat_material_0_006)
me_id23_011.use_remesh_preserve_volume = False
me_id23_011.use_remesh_preserve_attributes = False
me_id23_011.use_mirror_vertex_groups = False
me_id23_011.update()
me_id16_012 = bpy.data.meshes.new('ID16.012')
me_id16_012.from_pydata([(0.0, 13.58, 14.21), (21.1, 13.58, 0.0), (0.0, 13.58, 0.0), (21.1, 13.58, 14.21), (21.1, 13.58, 14.21), (0.0, 13.58, 14.21), (21.1, 13.58, 0.0), (0.0, 13.58, 0.0), (0.0, 13.58, 14.21), (0.0, 0.0, 0.0), (0.0, 0.0, 14.21), (0.0, 13.58, 0.0), (0.0, 13.58, 0.0), (0.0, 13.58, 14.21), (0.0, 0.0, 0.0), (0.0, 0.0, 14.21), (21.1, 0.0, 14.21), (0.0, 13.58, 14.21), (0.0, 0.0, 14.21), (21.1, 13.58, 14.21), (21.1, 13.58, 14.21), (21.1, 0.0, 14.21), (0.0, 13.58, 14.21), (0.0, 0.0, 14.21), (21.1, 13.58, 0.0), (21.1, 0.0, 14.21), (21.1, 0.0, 0.0), (21.1, 13.58, 14.21), (21.1, 13.58, 14.21), (21.1, 13.58, 0.0), (21.1, 0.0, 14.21), (21.1, 0.0, 0.0), (21.1, 13.58, 0.0), (0.0, 0.0, 0.0), (0.0, 13.58, 0.0), (21.1, 0.0, 0.0), (21.1, 0.0, 0.0), (21.1, 13.58, 0.0), (0.0, 0.0, 0.0), (0.0, 13.58, 0.0), (21.1, 0.0, 0.0), (0.0, 0.0, 14.21), (0.0, 0.0, 0.0), (21.1, 0.0, 14.21), (21.1, 0.0, 14.21), (21.1, 0.0, 0.0), (0.0, 0.0, 14.21), (0.0, 0.0, 0.0)], [], [(0, 1, 2), (1, 0, 3), (8, 9, 10), (9, 8, 11), (16, 17, 18), (17, 16, 19), (24, 25, 26), (25, 24, 27), (32, 33, 34), (33, 32, 35), (40, 41, 42), (41, 40, 43), (4, 5, 6), (7, 6, 5), (12, 13, 14), (15, 14, 13), (20, 21, 22), (23, 22, 21), (28, 29, 30), (31, 30, 29), (36, 37, 38), (39, 38, 37), (44, 45, 46), (47, 46, 45)])
me_id16_012.polygons.foreach_set('material_index', [0, 0, 0, 0, 0, 0, 0, 0, 0, 0, 0, 0, 1, 1, 1, 1, 1, 1, 1, 1, 1, 1, 1, 1])
_uv = me_id16_012.uv_layers.new(name='UV coord')
_uv.uv.foreach_set('vector', [0.177, 0.0002894, 0.0002893, 0.3834, 0.0002893, 0.0002893, 0.0002893, 0.3834, 0.177, 0.0002894, 0.177, 0.3834, 0.61, 0.7531, 0.7867, 0.9997, 0.61, 0.9997, 0.7867, 0.9997, 0.61, 0.7531, 0.7867, 0.7531, 0.44, 0.5174, 0.1776, 0.764, 0.1776, 0.5174, 0.1776, 0.764, 0.44, 0.5174, 0.44, 0.764, 0.6094, 0.6425, 0.4405, 0.9005, 0.4405, 0.6425, 0.4405, 0.9005, 0.6094, 0.6425, 0.6094, 0.9005, 0.4405, 0.2589, 0.6094, 0.6419, 0.4405, 0.6419, 0.6094, 0.6419, 0.4405, 0.2589, 0.6094, 0.2589, 0.44, 0.2589, 0.1776, 0.5169, 0.1776, 0.2589, 0.1776, 0.5169, 0.44, 0.2589, 0.44, 0.5169, 0.44, 0.2583, 0.1776, 0.2583, 0.44, 0.0002893, 0.1776, 0.0002894, 0.44, 0.0002893, 0.1776, 0.2583, 0.8724, 0.0002894, 0.8724, 0.2583, 0.7035, 0.0002894, 0.7035, 0.2583, 0.7035, 0.0002894, 0.8724, 0.2583, 0.8724, 0.2589, 0.8724, 0.5054, 0.61, 0.2589, 0.61, 0.5054, 0.61, 0.2589, 0.8724, 0.5054, 0.00806, 0.6419, 0.008121, 0.3839, 0.1769, 0.642, 0.177, 0.384, 0.1769, 0.642, 0.008121, 0.3839, 0.8724, 0.506, 0.8724, 0.7526, 0.61, 0.506, 0.61, 0.7526, 0.61, 0.506, 0.8724, 0.7526, 0.7029, 0.0002895, 0.7029, 0.2583, 0.4405, 0.0002895, 0.4405, 0.2583, 0.4405, 0.0002895, 0.7029, 0.2583])
me_id16_012.materials.append(mat_material_019)
me_id16_012.materials.append(mat_material_0_006)
me_id16_012.use_remesh_preserve_volume = False
me_id16_012.use_remesh_preserve_attributes = False
me_id16_012.use_mirror_vertex_groups = False
me_id16_012.update()
me_id5_004 = bpy.data.meshes.new('ID5.004')
me_id5_004.from_pydata([(0.0, 13.58, 1.693), (57.65, 13.58, 0.0), (0.0, 13.58, 0.0), (57.65, 13.58, 2.165), (0.0, 13.58, 2.165), (0.0, 13.58, 2.165), (0.0, 13.58, 1.693), (57.65, 13.58, 2.165), (57.65, 13.58, 0.0), (0.0, 13.58, 0.0), (57.65, 13.58, 0.0), (0.0, 0.0, 0.0), (0.0, 13.58, 0.0), (57.65, 0.0, 0.0), (57.65, 0.0, 0.0), (57.65, 13.58, 0.0), (0.0, 0.0, 0.0), (0.0, 13.58, 0.0), (0.0, 13.58, 1.693), (0.0, 0.0, 0.0), (0.0, 0.0, 1.693), (0.0, 13.58, 0.0), (0.0, 13.58, 0.0), (0.0, 13.58, 1.693), (0.0, 0.0, 0.0), (0.0, 0.0, 1.693), (0.0, 13.58, 2.165), (0.0, 0.0, 2.165), (0.0, 13.58, 2.165), (0.0, 0.0, 2.165), (57.65, 0.0, 2.165), (0.0, 13.58, 2.165), (0.0, 0.0, 2.165), (57.65, 13.58, 2.165), (57.65, 13.58, 2.165), (57.65, 0.0, 2.165), (0.0, 13.58, 2.165), (0.0, 0.0, 2.165), (57.65, 13.58, 0.0), (57.65, 0.0, 2.165), (57.65, 0.0, 0.0), (57.65, 13.58, 2.165), (57.65, 13.58, 2.165), (57.65, 13.58, 0.0), (57.65, 0.0, 2.165), (57.65, 0.0, 0.0), (57.65, 0.0, 0.0), (0.0, 0.0, 1.693), (0.0, 0.0, 0.0), (57.65, 0.0, 2.165), (0.0, 0.0, 2.165), (0.0, 0.0, 2.165), (57.65, 0.0, 2.165), (0.0, 0.0, 1.693), (57.65, 0.0, 0.0), (0.0, 0.0, 0.0)], [], [(0, 1, 2), (1, 0, 3), (3, 0, 4), (10, 11, 12), (11, 10, 13), (18, 19, 20), (19, 18, 21), (26, 20, 27), (20, 26, 18), (30, 31, 32), (31, 30, 33), (38, 39, 40), (39, 38, 41), (46, 47, 48), (47, 46, 49), (47, 49, 50), (5, 6, 7), (7, 6, 8), (9, 8, 6), (14, 15, 16), (17, 16, 15), (22, 23, 24), (25, 24, 23), (23, 28, 25), (29, 25, 28), (34, 35, 36), (37, 36, 35), (42, 43, 44), (45, 44, 43), (51, 52, 53), (52, 54, 53), (55, 53, 54)])
me_id5_004.polygons.foreach_set('material_index', [0, 0, 0, 0, 0, 0, 0, 0, 0, 0, 0, 0, 0, 0, 0, 0, 1, 1, 1, 1, 1, 1, 1, 1, 1, 1, 1, 1, 1, 1, 1, 1])
_uv = me_id5_004.uv_layers.new(name='UVMap')
_uv.uv.foreach_set('vector', [0.0002309, 0.9353, 0.5755, 0.96, 0.0002309, 0.96, 0.5755, 0.96, 0.0002309, 0.9353, 0.5755, 0.9284, 0.5755, 0.9284, 0.0002309, 0.9353, 0.0002555, 0.9207, 0.61, 0.0002309, 0.0002309, 0.21, 0.0002309, 0.000231, 0.0002309, 0.21, 0.61, 0.0002309, 0.61, 0.21, 0.7541, 0.04143, 0.6104, 0.06757, 0.6104, 0.04143, 0.6104, 0.06757, 0.7541, 0.04143, 0.7541, 0.06757, 0.7541, 0.03413, 0.6104, 0.04143, 0.6104, 0.03413, 0.6104, 0.04143, 0.7541, 0.03413, 0.7541, 0.04143, 0.61, 0.6309, 0.0002309, 0.8406, 0.0002309, 0.6309, 0.0002309, 0.8406, 0.61, 0.6309, 0.61, 0.8406, 0.7541, 0.1765, 0.6104, 0.21, 0.6104, 0.1765, 0.6104, 0.21, 0.7541, 0.1765, 0.7541, 0.21, 0.5755, 0.9604, 0.000231, 0.9851, 0.0002309, 0.9604, 0.000231, 0.9851, 0.5755, 0.9604, 0.5755, 0.992, 0.000231, 0.9851, 0.5755, 0.992, 0.000231, 0.9998, 0.0002309, 0.9202, 0.0002309, 0.9055, 0.5755, 0.9124, 0.5755, 0.9124, 0.0002309, 0.9055, 0.5755, 0.8809, 0.0002309, 0.8809, 0.5755, 0.8809, 0.0002309, 0.9055, 0.61, 0.4207, 0.61, 0.6304, 0.0002309, 0.4207, 0.0002309, 0.6304, 0.0002309, 0.4207, 0.61, 0.6304, 0.7541, 0.0002309, 0.7541, 0.02637, 0.6104, 0.0002309, 0.6104, 0.02637, 0.6104, 0.0002309, 0.7541, 0.02637, 0.7541, 0.02637, 0.7541, 0.03367, 0.6104, 0.02637, 0.6104, 0.03367, 0.6104, 0.02637, 0.7541, 0.03367, 0.61, 0.2104, 0.61, 0.4202, 0.0002309, 0.2104, 0.0002309, 0.4202, 0.0002309, 0.2104, 0.61, 0.4202, 0.7541, 0.1426, 0.7541, 0.1761, 0.6104, 0.1426, 0.6104, 0.1761, 0.6104, 0.1426, 0.7541, 0.1761, 0.0002557, 0.8411, 0.5755, 0.8489, 0.0002309, 0.8557, 0.5755, 0.8489, 0.5755, 0.8804, 0.0002309, 0.8557, 0.0002309, 0.8804, 0.0002309, 0.8557, 0.5755, 0.8804])
me_id5_004.materials.append(mat_material_019)
me_id5_004.materials.append(mat_material_0_006)
me_id5_004.use_remesh_preserve_volume = False
me_id5_004.use_remesh_preserve_attributes = False
me_id5_004.use_mirror_vertex_groups = False
me_id5_004.update()

# ---- objects
ob_sketchup = bpy.data.objects.new('SketchUp', None)
ob_instance_0_001 = bpy.data.objects.new('instance_0_001', me_id62)
ob_instance_0 = bpy.data.objects.new('instance_0', me_id56_002)
ob_group_5 = bpy.data.objects.new('group_5', me_id50_001)
ob_group_4 = bpy.data.objects.new('group_4', me_id43_005)
ob_group_3_001 = bpy.data.objects.new('group_3_001', me_id36_002)
ob_group_3 = bpy.data.objects.new('group_3', me_id30_013)
ob_group_2 = bpy.data.objects.new('group_2', me_id23_011)
ob_group_1 = bpy.data.objects.new('group_1', me_id16_012)
ob_group_0 = bpy.data.objects.new('group_0', me_id5_004)
ob_skp_camera_last_saved_sketchup_view = bpy.data.objects.new('skp_camera_Last_Saved_SketchUp_View', cam_skp_camera_last_saved_sketchup_view_022)

# ---- transforms, parenting, visibility, modifiers, constraints
ob_sketchup.location = (-0.2873, -3.336, 0.0)
ob_sketchup.scale = (0.0254, 0.0254, 0.0254)
ob_sketchup.empty_image_offset = (0.0, 0.0)
ob_sketchup.lineart.crease_threshold = 0.0
ob_instance_0_001.parent = ob_sketchup
ob_instance_0_001.location = (16.83, 102.1, 1.575)
ob_instance_0_001.rotation_euler = (0.0, -0.0, 1.571)
ob_instance_0_001.scale = (1.0, 1.0, 1.0)
ob_instance_0_001.lineart.crease_threshold = 0.0
ob_instance_0.parent = ob_sketchup
ob_instance_0.location = (16.83, 102.1, 1.575)
ob_instance_0.rotation_euler = (0.0, -0.0, 1.571)
ob_instance_0.scale = (1.0, 1.0, 1.0)
ob_instance_0.lineart.crease_threshold = 0.0
ob_group_5.parent = ob_instance_0
ob_group_5.location = (41.74, 9.537e-07, 0.0)
ob_group_5.rotation_euler = (9.537e-09, -2.769e-15, 2.549e-07)
ob_group_5.scale = (1.0, 1.0, 1.0)
ob_group_5.lineart.crease_threshold = 0.0
ob_group_4.parent = ob_instance_0
ob_group_4.location = (0.0, 4.768e-07, 0.0)
ob_group_4.rotation_euler = (9.537e-09, -2.769e-15, 2.549e-07)
ob_group_4.scale = (1.0, 1.0, 1.0)
ob_group_4.lineart.crease_threshold = 0.0
ob_group_3_001.parent = ob_instance_0
ob_group_3_001.location = (-0.3937, 9.537e-07, 14.69)
ob_group_3_001.rotation_euler = (9.537e-09, -2.769e-15, 2.549e-07)
ob_group_3_001.scale = (1.0, 1.0, 1.0)
ob_group_3_001.lineart.crease_threshold = 0.0
ob_group_3.parent = ob_instance_0
ob_group_3.location = (-0.3937, 9.537e-07, 14.69)
ob_group_3.rotation_euler = (9.537e-09, -2.769e-15, 2.549e-07)
ob_group_3.scale = (1.0, 1.0, 1.0)
ob_group_3.lineart.crease_threshold = 0.0
ob_group_2.parent = ob_instance_0
ob_group_2.location = (41.74, 0.9843, 0.4724)
ob_group_2.rotation_euler = (9.537e-09, -2.769e-15, 2.549e-07)
ob_group_2.scale = (1.0, 1.0, 1.0)
ob_group_2.lineart.crease_threshold = 0.0
ob_group_1.parent = ob_instance_0
ob_group_1.location = (0.0, 0.9843, 0.4724)
ob_group_1.rotation_euler = (9.537e-09, -2.769e-15, 2.549e-07)
ob_group_1.scale = (1.0, 1.0, 1.0)
ob_group_1.lineart.crease_threshold = 0.0
ob_group_0.parent = ob_instance_0
ob_group_0.location = (2.598, 0.9843, -1.693)
ob_group_0.rotation_euler = (9.537e-09, -2.769e-15, 2.549e-07)
ob_group_0.scale = (1.0, 1.0, 1.0)
ob_group_0.lineart.crease_threshold = 0.0
ob_skp_camera_last_saved_sketchup_view.parent = ob_sketchup
ob_skp_camera_last_saved_sketchup_view.location = (91.96, 137.1, 92.24)
ob_skp_camera_last_saved_sketchup_view.rotation_euler = (0.7828, 1.777e-07, 1.613)
ob_skp_camera_last_saved_sketchup_view.scale = (1.0, 1.0, 1.0)
ob_skp_camera_last_saved_sketchup_view.lineart.crease_threshold = 0.0

# ---- collection membership
col_collection_1.objects.link(ob_sketchup)
col_collection_1.objects.link(ob_instance_0_001)
col_collection_1.objects.link(ob_instance_0)
col_collection_1.objects.link(ob_group_5)
col_collection_1.objects.link(ob_group_4)
col_collection_1.objects.link(ob_group_3_001)
col_collection_1.objects.link(ob_group_3)
col_collection_1.objects.link(ob_group_2)
col_collection_1.objects.link(ob_group_1)
col_collection_1.objects.link(ob_group_0)
col_collection_1.objects.link(ob_skp_camera_last_saved_sketchup_view)

# ---- scene / render settings (as saved in the file)
scene.frame_start = 1; scene.frame_end = 250; scene.frame_set(1)
scene.render.engine = 'BLENDER_EEVEE_NEXT'
scene.render.image_settings.compression = 90
scene.render.resolution_percentage = 50
scene.render.dither_intensity = 0.0
scene.cycles.use_denoising = False
scene.cycles.samples = 10
scene.cycles.sampling_pattern = 'TABULATED_SOBOL'
scene.cycles.light_sampling_threshold = 0.0
scene.cycles.use_adaptive_sampling = False
scene.cycles.use_light_tree = False
scene.cycles.blur_glossy = 0.0
scene.cycles.volume_bounces = 1
scene.cycles.pixel_filter_type = 'GAUSSIAN'
scene.cycles.sample_clamp_indirect = 0.0
scene.view_settings.view_transform = 'Standard'
bpy.context.view_layer.update()

# ---- added for rendering (the .blend has no active camera and no usable light): camera, sun
cam_auto = bpy.data.cameras.new('AutoCamera')
cam_auto.lens = 50.0
cam_auto.sensor_width = 36.0
cam_auto.clip_end = 1000.0
ob_auto_camera = bpy.data.objects.new('AutoCamera', cam_auto)
scene.collection.objects.link(ob_auto_camera)
ob_auto_camera.location = (1.55084, -1.85197, 1.49248)
ob_auto_camera.rotation_euler = (1.09748, -7.21219e-08, 0.694738)
scene.camera = ob_auto_camera
light_auto_sun = bpy.data.lights.new('AutoSun', 'SUN')
light_auto_sun.energy = 3.0
light_auto_sun.angle = 0.0523599
ob_auto_sun = bpy.data.objects.new('AutoSun', light_auto_sun)
scene.collection.objects.link(ob_auto_sun)
ob_auto_sun.rotation_euler = (0.872665, 0.174533, 0.523599)
bpy.context.view_layer.update()
